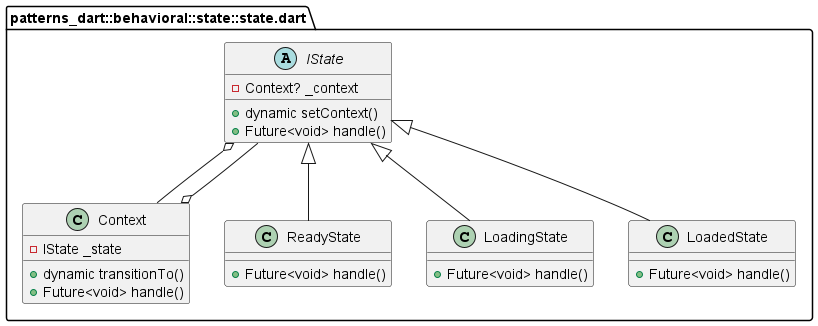

The diagram above was rendered by PlantUML. Its source (embedded in the PNG):
@startuml
set namespaceSeparator ::

abstract class "patterns_dart::behavioral::state::state.dart::IState" {
  -Context? _context
  +dynamic setContext()
  +Future<void> handle()
}

"patterns_dart::behavioral::state::state.dart::IState" o-- "patterns_dart::behavioral::state::state.dart::Context"   

class "patterns_dart::behavioral::state::state.dart::Context" {
  -IState _state
  +dynamic transitionTo()
  +Future<void> handle()
}

"patterns_dart::behavioral::state::state.dart::Context" o-- "patterns_dart::behavioral::state::state.dart::IState"   

class "patterns_dart::behavioral::state::state.dart::ReadyState" {
  +Future<void> handle()
}

"patterns_dart::behavioral::state::state.dart::IState" <|-- "patterns_dart::behavioral::state::state.dart::ReadyState"

class "patterns_dart::behavioral::state::state.dart::LoadingState" {
  +Future<void> handle()
}

"patterns_dart::behavioral::state::state.dart::IState" <|-- "patterns_dart::behavioral::state::state.dart::LoadingState"

class "patterns_dart::behavioral::state::state.dart::LoadedState" {
  +Future<void> handle()
}

"patterns_dart::behavioral::state::state.dart::IState" <|-- "patterns_dart::behavioral::state::state.dart::LoadedState"


@enduml